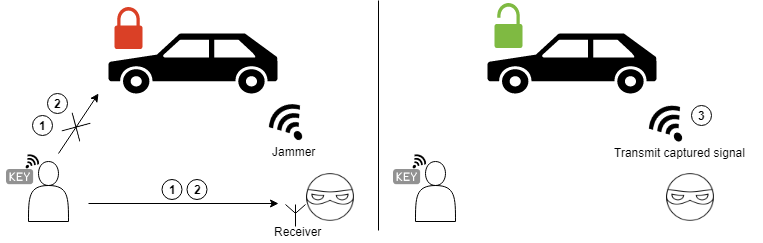

The diagram above was exported from draw.io. Its source (the exported page's mxGraphModel, read from the mxfile embedded in the PNG):
<mxGraphModel dx="1220" dy="679" grid="1" gridSize="10" guides="1" tooltips="1" connect="1" arrows="1" fold="1" page="1" pageScale="1" pageWidth="827" pageHeight="1169" math="0" shadow="0">
  <root>
    <mxCell id="0" />
    <mxCell id="1" parent="0" />
    <mxCell id="cOWicAKoVSY24KSg1qt4-1" value="" style="shape=mxgraph.signs.transportation.car_3;html=1;fillColor=#000000;strokeColor=none;verticalLabelPosition=bottom;verticalAlign=top;align=center;" parent="1" vertex="1">
      <mxGeometry x="310" y="123" width="169" height="60" as="geometry" />
    </mxCell>
    <mxCell id="cOWicAKoVSY24KSg1qt4-2" value="" style="shape=actor;whiteSpace=wrap;html=1;" parent="1" vertex="1">
      <mxGeometry x="230" y="251" width="40" height="60" as="geometry" />
    </mxCell>
    <mxCell id="cOWicAKoVSY24KSg1qt4-3" value="" style="shape=image;html=1;verticalAlign=top;verticalLabelPosition=bottom;labelBackgroundColor=#ffffff;imageAspect=0;aspect=fixed;image=https://cdn3.iconfinder.com/data/icons/computing-technology/89/Hacker-RAD-128.png" parent="1" vertex="1">
      <mxGeometry x="508" y="263" width="48" height="48" as="geometry" />
    </mxCell>
    <mxCell id="cOWicAKoVSY24KSg1qt4-5" value="" style="shape=image;html=1;verticalAlign=top;verticalLabelPosition=bottom;labelBackgroundColor=#ffffff;imageAspect=0;aspect=fixed;image=https://cdn0.iconfinder.com/data/icons/entypo/98/signal3-128.png;rotation=-35;" parent="1" vertex="1">
      <mxGeometry x="473" y="194.5" width="38" height="38" as="geometry" />
    </mxCell>
    <mxCell id="cOWicAKoVSY24KSg1qt4-6" value="Jammer&lt;br&gt;" style="text;html=1;resizable=0;points=[];autosize=1;align=left;verticalAlign=top;spacingTop=-4;" parent="1" vertex="1">
      <mxGeometry x="472" y="231.5" width="60" height="20" as="geometry" />
    </mxCell>
    <mxCell id="cOWicAKoVSY24KSg1qt4-7" value="" style="endArrow=classic;html=1;" parent="1" edge="1">
      <mxGeometry width="50" height="50" relative="1" as="geometry">
        <mxPoint x="260" y="243" as="sourcePoint" />
        <mxPoint x="300" y="183" as="targetPoint" />
      </mxGeometry>
    </mxCell>
    <mxCell id="cOWicAKoVSY24KSg1qt4-8" value="&lt;div style=&quot;text-align: right&quot;&gt;&lt;b&gt;2&lt;/b&gt;&lt;br&gt;&lt;/div&gt;" style="text;html=1;resizable=0;points=[];autosize=1;align=center;verticalAlign=top;spacingTop=-4;rounded=1;glass=0;comic=0;strokeColor=#000000;arcSize=50;" parent="1" vertex="1">
      <mxGeometry x="249" y="183" width="20" height="20" as="geometry" />
    </mxCell>
    <mxCell id="cOWicAKoVSY24KSg1qt4-9" value="" style="endArrow=classic;html=1;" parent="1" edge="1">
      <mxGeometry width="50" height="50" relative="1" as="geometry">
        <mxPoint x="290" y="293" as="sourcePoint" />
        <mxPoint x="480" y="293" as="targetPoint" />
      </mxGeometry>
    </mxCell>
    <mxCell id="cOWicAKoVSY24KSg1qt4-12" value="&lt;div style=&quot;text-align: right&quot;&gt;&lt;b&gt;1&lt;/b&gt;&lt;/div&gt;" style="text;html=1;resizable=0;points=[];autosize=1;align=center;verticalAlign=top;spacingTop=-4;rounded=1;glass=0;comic=0;strokeColor=#000000;arcSize=50;" parent="1" vertex="1">
      <mxGeometry x="363.5" y="269" width="20" height="20" as="geometry" />
    </mxCell>
    <mxCell id="cOWicAKoVSY24KSg1qt4-19" value="" style="shape=image;html=1;verticalAlign=top;verticalLabelPosition=bottom;labelBackgroundColor=#ffffff;imageAspect=0;aspect=fixed;image=https://cdn0.iconfinder.com/data/icons/slim-square-icons-basics/100/basics-22-128.png;rounded=1;shadow=1;glass=0;comic=0;strokeColor=#000000;fontColor=#FF0000;align=center;rotation=30;" parent="1" vertex="1">
      <mxGeometry x="260" y="199" width="36" height="36" as="geometry" />
    </mxCell>
    <mxCell id="cOWicAKoVSY24KSg1qt4-21" value="&lt;div style=&quot;text-align: right&quot;&gt;&lt;b&gt;1&lt;/b&gt;&lt;br&gt;&lt;/div&gt;" style="text;html=1;resizable=0;points=[];autosize=1;align=center;verticalAlign=top;spacingTop=-4;rounded=1;glass=0;comic=0;strokeColor=#000000;arcSize=50;" parent="1" vertex="1">
      <mxGeometry x="234" y="205" width="20" height="20" as="geometry" />
    </mxCell>
    <mxCell id="cOWicAKoVSY24KSg1qt4-23" value="&lt;div style=&quot;text-align: right&quot;&gt;&lt;b&gt;2&lt;/b&gt;&lt;/div&gt;" style="text;html=1;resizable=0;points=[];autosize=1;align=center;verticalAlign=top;spacingTop=-4;rounded=1;glass=0;comic=0;strokeColor=#000000;arcSize=50;" parent="1" vertex="1">
      <mxGeometry x="388.5" y="269" width="20" height="20" as="geometry" />
    </mxCell>
    <mxCell id="cOWicAKoVSY24KSg1qt4-29" value="" style="shape=image;html=1;verticalAlign=top;verticalLabelPosition=bottom;labelBackgroundColor=#ffffff;imageAspect=0;aspect=fixed;image=https://cdn1.iconfinder.com/data/icons/hawcons/32/699179-icon-10-file-key-128.png;rounded=1;shadow=1;glass=0;comic=0;strokeColor=#000000;fontColor=#FF0000;align=center;" parent="1" vertex="1">
      <mxGeometry x="202" y="247" width="38" height="38" as="geometry" />
    </mxCell>
    <mxCell id="cOWicAKoVSY24KSg1qt4-30" value="" style="shape=image;html=1;verticalAlign=top;verticalLabelPosition=bottom;labelBackgroundColor=#ffffff;imageAspect=0;aspect=fixed;image=https://cdn0.iconfinder.com/data/icons/entypo/98/signal3-128.png;rotation=40;" parent="1" vertex="1">
      <mxGeometry x="225" y="245" width="15" height="15" as="geometry" />
    </mxCell>
    <mxCell id="cOWicAKoVSY24KSg1qt4-32" value="" style="shape=mxgraph.signs.transportation.car_3;html=1;fillColor=#000000;strokeColor=none;verticalLabelPosition=bottom;verticalAlign=top;align=center;" parent="1" vertex="1">
      <mxGeometry x="689" y="123" width="169" height="60" as="geometry" />
    </mxCell>
    <mxCell id="cOWicAKoVSY24KSg1qt4-33" value="" style="shape=actor;whiteSpace=wrap;html=1;" parent="1" vertex="1">
      <mxGeometry x="617" y="251" width="40" height="60" as="geometry" />
    </mxCell>
    <mxCell id="cOWicAKoVSY24KSg1qt4-34" value="" style="shape=image;html=1;verticalAlign=top;verticalLabelPosition=bottom;labelBackgroundColor=#ffffff;imageAspect=0;aspect=fixed;image=https://cdn3.iconfinder.com/data/icons/computing-technology/89/Hacker-RAD-128.png" parent="1" vertex="1">
      <mxGeometry x="868" y="263" width="48" height="48" as="geometry" />
    </mxCell>
    <mxCell id="cOWicAKoVSY24KSg1qt4-46" value="" style="shape=image;html=1;verticalAlign=top;verticalLabelPosition=bottom;labelBackgroundColor=#ffffff;imageAspect=0;aspect=fixed;image=https://cdn1.iconfinder.com/data/icons/hawcons/32/699179-icon-10-file-key-128.png;rounded=1;shadow=1;glass=0;comic=0;strokeColor=#000000;fontColor=#FF0000;align=center;" parent="1" vertex="1">
      <mxGeometry x="589" y="247" width="38" height="38" as="geometry" />
    </mxCell>
    <mxCell id="cOWicAKoVSY24KSg1qt4-47" value="" style="shape=image;html=1;verticalAlign=top;verticalLabelPosition=bottom;labelBackgroundColor=#ffffff;imageAspect=0;aspect=fixed;image=https://cdn0.iconfinder.com/data/icons/entypo/98/signal3-128.png;rotation=40;" parent="1" vertex="1">
      <mxGeometry x="612" y="245" width="15" height="15" as="geometry" />
    </mxCell>
    <mxCell id="cOWicAKoVSY24KSg1qt4-50" value="" style="verticalLabelPosition=bottom;shadow=0;dashed=0;align=center;fillColor=#ffffff;html=1;verticalAlign=top;strokeWidth=1;shape=mxgraph.electrical.radio.aerial_-_antenna_1;rounded=1;glass=0;comic=0;fontColor=#FF0000;" parent="1" vertex="1">
      <mxGeometry x="487" y="294" width="20" height="22" as="geometry" />
    </mxCell>
    <mxCell id="cOWicAKoVSY24KSg1qt4-54" value="&lt;font color=&quot;#000000&quot;&gt;Receiver&lt;/font&gt;" style="text;html=1;resizable=0;points=[];autosize=1;align=left;verticalAlign=top;spacingTop=-4;fontColor=#FF0000;" parent="1" vertex="1">
      <mxGeometry x="474" y="312" width="60" height="20" as="geometry" />
    </mxCell>
    <mxCell id="cOWicAKoVSY24KSg1qt4-59" value="" style="shape=image;html=1;verticalAlign=top;verticalLabelPosition=bottom;labelBackgroundColor=#ffffff;imageAspect=0;aspect=fixed;image=https://cdn0.iconfinder.com/data/icons/entypo/98/signal3-128.png;rotation=-35;" parent="1" vertex="1">
      <mxGeometry x="853" y="196" width="38" height="38" as="geometry" />
    </mxCell>
    <mxCell id="cOWicAKoVSY24KSg1qt4-60" value="&lt;font color=&quot;#000000&quot;&gt;Transmit captured signal&lt;/font&gt;" style="text;html=1;resizable=0;points=[];autosize=1;align=left;verticalAlign=top;spacingTop=-4;fontColor=#FF0000;" parent="1" vertex="1">
      <mxGeometry x="814" y="232.5" width="150" height="20" as="geometry" />
    </mxCell>
    <mxCell id="cOWicAKoVSY24KSg1qt4-61" value="&lt;div style=&quot;text-align: right&quot;&gt;&lt;b&gt;3&lt;/b&gt;&lt;/div&gt;" style="text;html=1;resizable=0;points=[];autosize=1;align=center;verticalAlign=top;spacingTop=-4;rounded=1;glass=0;comic=0;strokeColor=#000000;arcSize=50;" parent="1" vertex="1">
      <mxGeometry x="893" y="195" width="20" height="20" as="geometry" />
    </mxCell>
    <mxCell id="cOWicAKoVSY24KSg1qt4-62" value="" style="endArrow=none;html=1;fontColor=#FF0000;" parent="1" edge="1">
      <mxGeometry width="50" height="50" relative="1" as="geometry">
        <mxPoint x="580" y="320" as="sourcePoint" />
        <mxPoint x="580" y="90" as="targetPoint" />
      </mxGeometry>
    </mxCell>
    <mxCell id="cOWicAKoVSY24KSg1qt4-63" value="" style="pointerEvents=1;shadow=0;dashed=0;html=1;strokeColor=none;labelPosition=center;verticalLabelPosition=bottom;verticalAlign=top;outlineConnect=0;align=center;shape=mxgraph.office.security.lock_protected;fillColor=#DA4026;rounded=1;glass=0;comic=0;fontColor=#FF0000;" parent="1" vertex="1">
      <mxGeometry x="316" y="96.5" width="28" height="42" as="geometry" />
    </mxCell>
    <mxCell id="cOWicAKoVSY24KSg1qt4-64" value="" style="pointerEvents=1;shadow=0;dashed=0;html=1;strokeColor=none;labelPosition=center;verticalLabelPosition=bottom;verticalAlign=top;outlineConnect=0;align=center;shape=mxgraph.office.security.lock_unprotected;fillColor=#7FBA42;rounded=1;glass=0;comic=0;fontColor=#FF0000;" parent="1" vertex="1">
      <mxGeometry x="696" y="92.5" width="28" height="45" as="geometry" />
    </mxCell>
  </root>
</mxGraphModel>